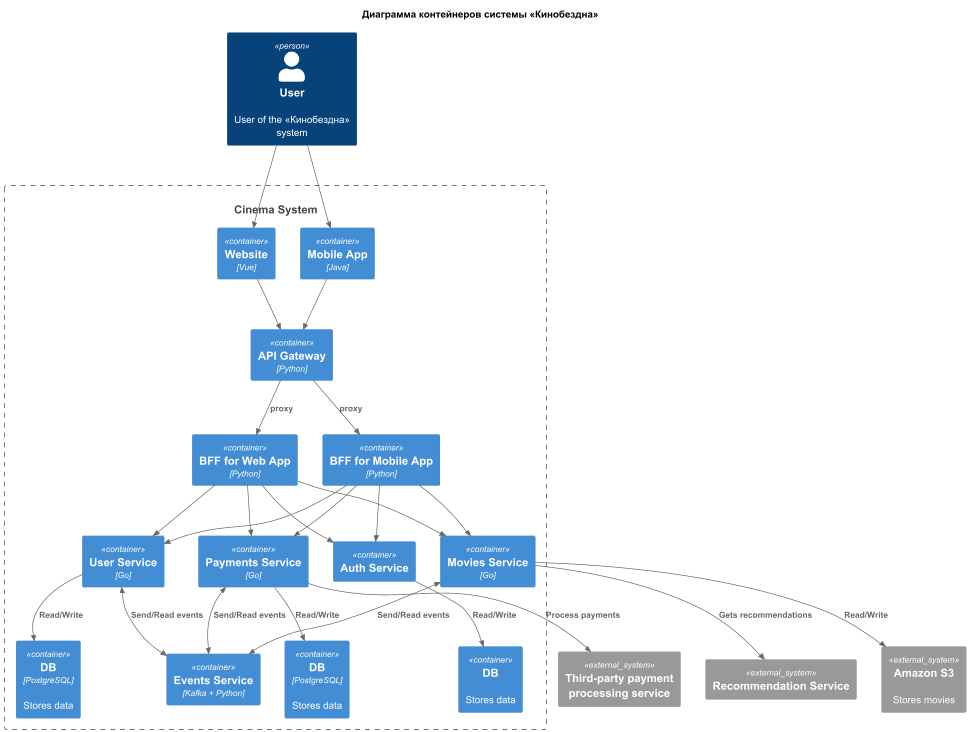

The diagram above was rendered by PlantUML. Its source (embedded in the PNG):
@startuml
title   Диаграмма контейнеров системы «Кинобездна»

!includeurl https://raw.githubusercontent.com/RicardoNiepel/C4-PlantUML/master/C4_Component.puml


Person(User, "User", "User of the «Кинобездна» system")
System(CinemaSystem, "Cinema System")

Container_Boundary(CinemaSystem, ""){
    Container(Website, "Website", "Vue")
    Container(MobileApp, "Mobile App", "Java")

    Container(APIGateway, "API Gateway", "Python")

    Container(WebAppBFF, "BFF for Web App", "Python")
    Container(MobileAppBFF, "BFF for Mobile App", "Python")

    Container(MoviesService, "Movies Service", "Go")
    Container(UserService, "User Service", "Go")
    Container(PaymentsService, "Payments Service", "Go")
    Container(EventsService, "Events Service", "Kafka + Python")
    Container(AuthService, "Auth Service", "")

    Container(UserDatabase, "DB", "PostgreSQL", "Stores data")

    Container(PaymentsDatabase, "DB", "PostgreSQL", "Stores data")
    Container(AuthDatabase, "DB", "", "Stores data")
}

System_Ext(MoviesDatabase, "Amazon S3", "Stores movies")
System_Ext(RecommendationService, "Recommendation Service", "")
System_Ext(PaymentsExtService, "Third-party payment processing service", "")


Rel(User, Website, "")
Rel(User, MobileApp, "")

Rel(Website, APIGateway, "")
Rel(MobileApp, APIGateway, "")
Rel(APIGateway, WebAppBFF, "proxy")
Rel(APIGateway, MobileAppBFF, "proxy")

Rel(WebAppBFF, AuthService, "")
Rel(WebAppBFF, UserService, "")
Rel(WebAppBFF, MoviesService, "")
Rel(WebAppBFF, PaymentsService, "")

Rel(MobileAppBFF, AuthService, "")
Rel(MobileAppBFF, UserService, "")
Rel(MobileAppBFF, MoviesService, "")
Rel(MobileAppBFF, PaymentsService, "")


Rel(UserService, UserDatabase, "Read/Write")
Rel(MoviesService, MoviesDatabase, "Read/Write")
Rel(PaymentsService, PaymentsDatabase, "Read/Write")
Rel(AuthService, AuthDatabase, "Read/Write")

Rel(MoviesService, RecommendationService, "Gets recommendations")
Rel(PaymentsService, PaymentsExtService, "Process payments")

BiRel(MoviesService, EventsService, "Send/Read events")
BiRel(UserService, EventsService, "Send/Read events")
BiRel(PaymentsService, EventsService, "Send/Read events")

@enduml